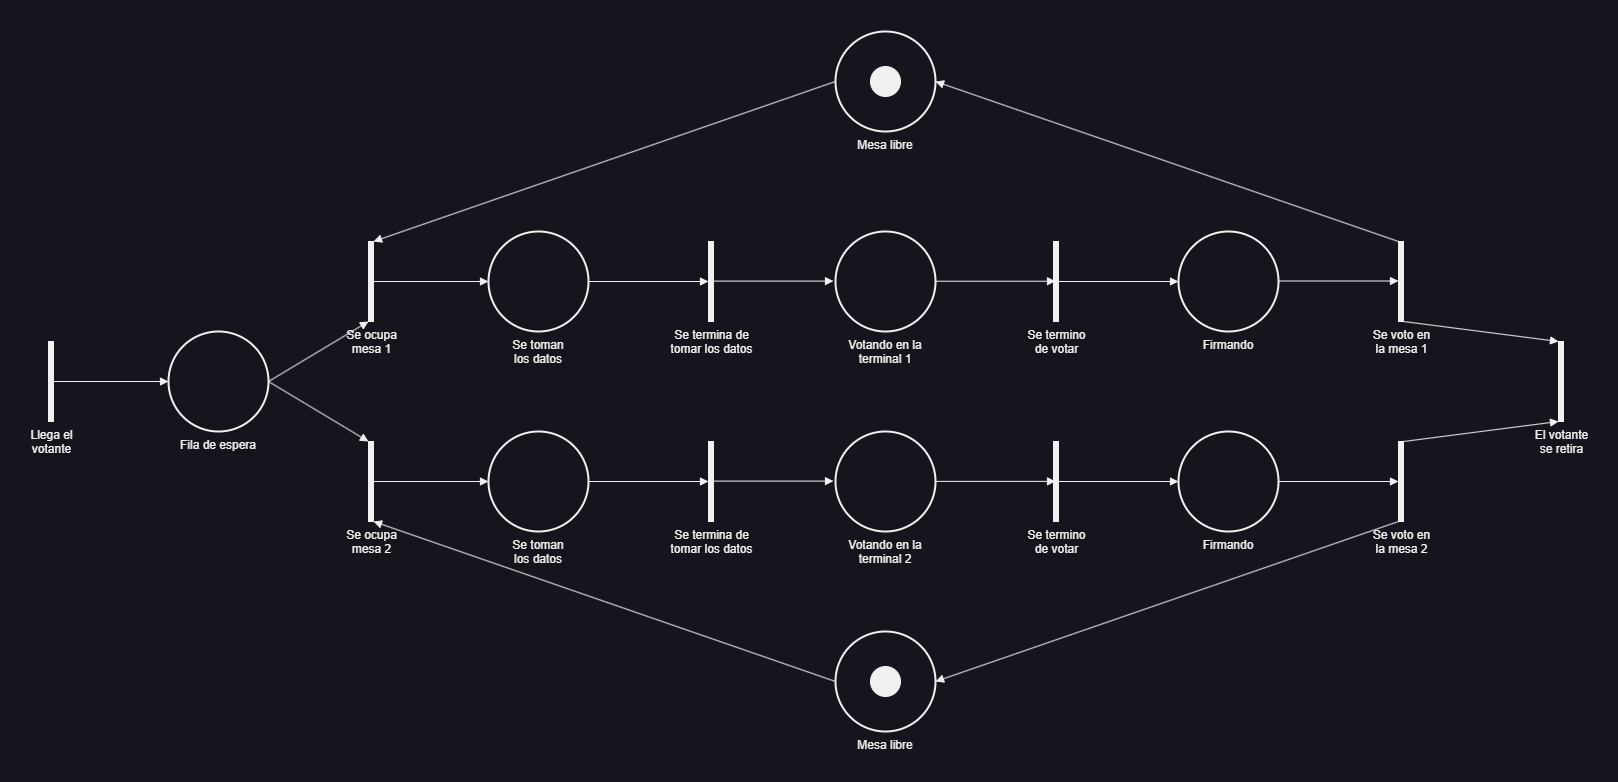

The diagram above was exported from draw.io. Its source (the exported page's mxGraphModel, read from the mxfile embedded in the PNG):
<mxGraphModel dx="1764" dy="1144" grid="1" gridSize="10" guides="1" tooltips="1" connect="1" arrows="1" fold="1" page="1" pageScale="1" pageWidth="827" pageHeight="1169" math="0" shadow="0">
  <root>
    <mxCell id="0" />
    <mxCell id="1" parent="0" />
    <mxCell id="IiRyusJ7k3vyfbzRjADq-3" value="Llega el&lt;div&gt;votante&lt;/div&gt;" style="html=1;points=[];perimeter=orthogonalPerimeter;fillColor=strokeColor;labelPosition=center;verticalLabelPosition=bottom;align=center;verticalAlign=top;" vertex="1" parent="1">
      <mxGeometry x="40" y="400" width="5" height="80" as="geometry" />
    </mxCell>
    <mxCell id="IiRyusJ7k3vyfbzRjADq-4" value="" style="html=1;verticalAlign=bottom;labelBackgroundColor=none;endArrow=block;endFill=1;rounded=0;" edge="1" source="IiRyusJ7k3vyfbzRjADq-3" parent="1">
      <mxGeometry width="160" relative="1" as="geometry">
        <mxPoint x="80" y="420" as="sourcePoint" />
        <mxPoint x="160" y="440" as="targetPoint" />
      </mxGeometry>
    </mxCell>
    <mxCell id="IiRyusJ7k3vyfbzRjADq-5" value="Fila de espera" style="strokeWidth=2;html=1;shape=mxgraph.flowchart.start_2;whiteSpace=wrap;labelPosition=center;verticalLabelPosition=bottom;align=center;verticalAlign=top;" vertex="1" parent="1">
      <mxGeometry x="160" y="390" width="100" height="100" as="geometry" />
    </mxCell>
    <mxCell id="IiRyusJ7k3vyfbzRjADq-14" value="Se ocupa&lt;div&gt;mesa 2&lt;/div&gt;" style="html=1;points=[];perimeter=orthogonalPerimeter;fillColor=strokeColor;labelPosition=center;verticalLabelPosition=bottom;align=center;verticalAlign=top;" vertex="1" parent="1">
      <mxGeometry x="360" y="500" width="5" height="80" as="geometry" />
    </mxCell>
    <mxCell id="IiRyusJ7k3vyfbzRjADq-15" value="Se ocupa&lt;div&gt;mesa 1&lt;/div&gt;" style="html=1;points=[];perimeter=orthogonalPerimeter;fillColor=strokeColor;labelPosition=center;verticalLabelPosition=bottom;align=center;verticalAlign=top;" vertex="1" parent="1">
      <mxGeometry x="360" y="300" width="5" height="80" as="geometry" />
    </mxCell>
    <mxCell id="IiRyusJ7k3vyfbzRjADq-16" value="" style="html=1;verticalAlign=bottom;labelBackgroundColor=none;endArrow=block;endFill=1;rounded=0;exitX=1;exitY=0.5;exitDx=0;exitDy=0;exitPerimeter=0;" edge="1" parent="1" source="IiRyusJ7k3vyfbzRjADq-5" target="IiRyusJ7k3vyfbzRjADq-15">
      <mxGeometry width="160" relative="1" as="geometry">
        <mxPoint x="440" y="450" as="sourcePoint" />
        <mxPoint x="560" y="450" as="targetPoint" />
      </mxGeometry>
    </mxCell>
    <mxCell id="IiRyusJ7k3vyfbzRjADq-17" value="" style="html=1;verticalAlign=bottom;labelBackgroundColor=none;endArrow=block;endFill=1;rounded=0;exitX=1;exitY=0.5;exitDx=0;exitDy=0;exitPerimeter=0;" edge="1" parent="1" source="IiRyusJ7k3vyfbzRjADq-5" target="IiRyusJ7k3vyfbzRjADq-14">
      <mxGeometry width="160" relative="1" as="geometry">
        <mxPoint x="350" y="500" as="sourcePoint" />
        <mxPoint x="470" y="500" as="targetPoint" />
      </mxGeometry>
    </mxCell>
    <mxCell id="IiRyusJ7k3vyfbzRjADq-20" value="" style="html=1;verticalAlign=bottom;labelBackgroundColor=none;endArrow=block;endFill=1;rounded=0;" edge="1" parent="1">
      <mxGeometry width="160" relative="1" as="geometry">
        <mxPoint x="360" y="340" as="sourcePoint" />
        <mxPoint x="480" y="340" as="targetPoint" />
      </mxGeometry>
    </mxCell>
    <mxCell id="IiRyusJ7k3vyfbzRjADq-21" value="Se toman&lt;div&gt;los datos&lt;/div&gt;" style="strokeWidth=2;html=1;shape=mxgraph.flowchart.start_2;whiteSpace=wrap;labelPosition=center;verticalLabelPosition=bottom;align=center;verticalAlign=top;" vertex="1" parent="1">
      <mxGeometry x="480" y="290" width="100" height="100" as="geometry" />
    </mxCell>
    <mxCell id="IiRyusJ7k3vyfbzRjADq-22" value="" style="html=1;verticalAlign=bottom;labelBackgroundColor=none;endArrow=block;endFill=1;rounded=0;" edge="1" parent="1">
      <mxGeometry width="160" relative="1" as="geometry">
        <mxPoint x="360" y="540" as="sourcePoint" />
        <mxPoint x="480" y="540" as="targetPoint" />
      </mxGeometry>
    </mxCell>
    <mxCell id="IiRyusJ7k3vyfbzRjADq-23" value="Se toman&lt;div&gt;los datos&lt;/div&gt;" style="strokeWidth=2;html=1;shape=mxgraph.flowchart.start_2;whiteSpace=wrap;labelPosition=center;verticalLabelPosition=bottom;align=center;verticalAlign=top;" vertex="1" parent="1">
      <mxGeometry x="480" y="490" width="100" height="100" as="geometry" />
    </mxCell>
    <mxCell id="IiRyusJ7k3vyfbzRjADq-25" value="" style="html=1;verticalAlign=bottom;labelBackgroundColor=none;endArrow=block;endFill=1;rounded=0;" edge="1" parent="1" target="IiRyusJ7k3vyfbzRjADq-31">
      <mxGeometry width="160" relative="1" as="geometry">
        <mxPoint x="580" y="540" as="sourcePoint" />
        <mxPoint x="700" y="540" as="targetPoint" />
      </mxGeometry>
    </mxCell>
    <mxCell id="IiRyusJ7k3vyfbzRjADq-26" value="" style="html=1;verticalAlign=bottom;labelBackgroundColor=none;endArrow=block;endFill=1;rounded=0;" edge="1" parent="1" target="IiRyusJ7k3vyfbzRjADq-29">
      <mxGeometry width="160" relative="1" as="geometry">
        <mxPoint x="580" y="340" as="sourcePoint" />
        <mxPoint x="700" y="340" as="targetPoint" />
      </mxGeometry>
    </mxCell>
    <mxCell id="IiRyusJ7k3vyfbzRjADq-29" value="Se termina de&lt;div&gt;tomar los datos&lt;/div&gt;" style="html=1;points=[];perimeter=orthogonalPerimeter;fillColor=strokeColor;labelPosition=center;verticalLabelPosition=bottom;align=center;verticalAlign=top;" vertex="1" parent="1">
      <mxGeometry x="700" y="300" width="5" height="80" as="geometry" />
    </mxCell>
    <mxCell id="IiRyusJ7k3vyfbzRjADq-31" value="Se termina de&lt;div&gt;tomar los datos&lt;/div&gt;" style="html=1;points=[];perimeter=orthogonalPerimeter;fillColor=strokeColor;labelPosition=center;verticalLabelPosition=bottom;align=center;verticalAlign=top;" vertex="1" parent="1">
      <mxGeometry x="700" y="500" width="5" height="80" as="geometry" />
    </mxCell>
    <mxCell id="IiRyusJ7k3vyfbzRjADq-32" value="" style="html=1;verticalAlign=bottom;labelBackgroundColor=none;endArrow=block;endFill=1;rounded=0;" edge="1" parent="1">
      <mxGeometry width="160" relative="1" as="geometry">
        <mxPoint x="705" y="539.6" as="sourcePoint" />
        <mxPoint x="825" y="539.6" as="targetPoint" />
      </mxGeometry>
    </mxCell>
    <mxCell id="IiRyusJ7k3vyfbzRjADq-33" value="" style="html=1;verticalAlign=bottom;labelBackgroundColor=none;endArrow=block;endFill=1;rounded=0;" edge="1" parent="1">
      <mxGeometry width="160" relative="1" as="geometry">
        <mxPoint x="705" y="339.6" as="sourcePoint" />
        <mxPoint x="825" y="339.6" as="targetPoint" />
      </mxGeometry>
    </mxCell>
    <mxCell id="IiRyusJ7k3vyfbzRjADq-35" value="Votando en la&lt;div&gt;terminal 1&lt;/div&gt;" style="strokeWidth=2;html=1;shape=mxgraph.flowchart.start_2;whiteSpace=wrap;labelPosition=center;verticalLabelPosition=bottom;align=center;verticalAlign=top;" vertex="1" parent="1">
      <mxGeometry x="827" y="290" width="100" height="100" as="geometry" />
    </mxCell>
    <mxCell id="IiRyusJ7k3vyfbzRjADq-36" value="Votando en la terminal 2" style="strokeWidth=2;html=1;shape=mxgraph.flowchart.start_2;whiteSpace=wrap;labelPosition=center;verticalLabelPosition=bottom;align=center;verticalAlign=top;" vertex="1" parent="1">
      <mxGeometry x="827" y="490" width="100" height="100" as="geometry" />
    </mxCell>
    <mxCell id="IiRyusJ7k3vyfbzRjADq-37" value="" style="html=1;verticalAlign=bottom;labelBackgroundColor=none;endArrow=block;endFill=1;rounded=0;" edge="1" parent="1">
      <mxGeometry width="160" relative="1" as="geometry">
        <mxPoint x="927" y="539.87" as="sourcePoint" />
        <mxPoint x="1047" y="539.87" as="targetPoint" />
      </mxGeometry>
    </mxCell>
    <mxCell id="IiRyusJ7k3vyfbzRjADq-38" value="" style="html=1;verticalAlign=bottom;labelBackgroundColor=none;endArrow=block;endFill=1;rounded=0;" edge="1" parent="1">
      <mxGeometry width="160" relative="1" as="geometry">
        <mxPoint x="927" y="339.72" as="sourcePoint" />
        <mxPoint x="1047" y="339.72" as="targetPoint" />
      </mxGeometry>
    </mxCell>
    <mxCell id="IiRyusJ7k3vyfbzRjADq-39" value="Se termino&lt;div&gt;de votar&lt;/div&gt;" style="html=1;points=[];perimeter=orthogonalPerimeter;fillColor=strokeColor;labelPosition=center;verticalLabelPosition=bottom;align=center;verticalAlign=top;" vertex="1" parent="1">
      <mxGeometry x="1045" y="500" width="5" height="80" as="geometry" />
    </mxCell>
    <mxCell id="IiRyusJ7k3vyfbzRjADq-40" value="Se termino&lt;div&gt;de votar&lt;/div&gt;" style="html=1;points=[];perimeter=orthogonalPerimeter;fillColor=strokeColor;labelPosition=center;verticalLabelPosition=bottom;align=center;verticalAlign=top;" vertex="1" parent="1">
      <mxGeometry x="1045" y="300" width="5" height="80" as="geometry" />
    </mxCell>
    <mxCell id="IiRyusJ7k3vyfbzRjADq-41" value="" style="html=1;verticalAlign=bottom;labelBackgroundColor=none;endArrow=block;endFill=1;rounded=0;" edge="1" parent="1">
      <mxGeometry width="160" relative="1" as="geometry">
        <mxPoint x="1050" y="540" as="sourcePoint" />
        <mxPoint x="1170" y="540" as="targetPoint" />
      </mxGeometry>
    </mxCell>
    <mxCell id="IiRyusJ7k3vyfbzRjADq-42" value="Firmando" style="strokeWidth=2;html=1;shape=mxgraph.flowchart.start_2;whiteSpace=wrap;labelPosition=center;verticalLabelPosition=bottom;align=center;verticalAlign=top;" vertex="1" parent="1">
      <mxGeometry x="1170" y="490" width="100" height="100" as="geometry" />
    </mxCell>
    <mxCell id="IiRyusJ7k3vyfbzRjADq-43" value="" style="html=1;verticalAlign=bottom;labelBackgroundColor=none;endArrow=block;endFill=1;rounded=0;" edge="1" parent="1">
      <mxGeometry width="160" relative="1" as="geometry">
        <mxPoint x="1050" y="340" as="sourcePoint" />
        <mxPoint x="1170" y="340" as="targetPoint" />
      </mxGeometry>
    </mxCell>
    <mxCell id="IiRyusJ7k3vyfbzRjADq-44" value="Firmando" style="strokeWidth=2;html=1;shape=mxgraph.flowchart.start_2;whiteSpace=wrap;labelPosition=center;verticalLabelPosition=bottom;align=center;verticalAlign=top;" vertex="1" parent="1">
      <mxGeometry x="1170" y="290" width="100" height="100" as="geometry" />
    </mxCell>
    <mxCell id="IiRyusJ7k3vyfbzRjADq-61" value="" style="html=1;verticalAlign=bottom;labelBackgroundColor=none;endArrow=block;endFill=1;rounded=0;" edge="1" parent="1">
      <mxGeometry width="160" relative="1" as="geometry">
        <mxPoint x="1270" y="339.5" as="sourcePoint" />
        <mxPoint x="1390" y="339.5" as="targetPoint" />
      </mxGeometry>
    </mxCell>
    <mxCell id="IiRyusJ7k3vyfbzRjADq-62" value="" style="html=1;verticalAlign=bottom;labelBackgroundColor=none;endArrow=block;endFill=1;rounded=0;" edge="1" parent="1">
      <mxGeometry width="160" relative="1" as="geometry">
        <mxPoint x="1270" y="540" as="sourcePoint" />
        <mxPoint x="1390" y="540" as="targetPoint" />
      </mxGeometry>
    </mxCell>
    <mxCell id="IiRyusJ7k3vyfbzRjADq-63" value="Se voto en&lt;div&gt;la mesa 1&lt;/div&gt;" style="html=1;points=[];perimeter=orthogonalPerimeter;fillColor=strokeColor;labelPosition=center;verticalLabelPosition=bottom;align=center;verticalAlign=top;" vertex="1" parent="1">
      <mxGeometry x="1390" y="300" width="5" height="80" as="geometry" />
    </mxCell>
    <mxCell id="IiRyusJ7k3vyfbzRjADq-64" value="Se voto en&lt;div&gt;la mesa 2&lt;/div&gt;" style="html=1;points=[];perimeter=orthogonalPerimeter;fillColor=strokeColor;labelPosition=center;verticalLabelPosition=bottom;align=center;verticalAlign=top;" vertex="1" parent="1">
      <mxGeometry x="1390" y="500" width="5" height="80" as="geometry" />
    </mxCell>
    <mxCell id="IiRyusJ7k3vyfbzRjADq-67" value="Mesa libre" style="strokeWidth=2;html=1;shape=mxgraph.flowchart.start_2;whiteSpace=wrap;labelPosition=center;verticalLabelPosition=bottom;align=center;verticalAlign=top;" vertex="1" parent="1">
      <mxGeometry x="827" y="690" width="100" height="100" as="geometry" />
    </mxCell>
    <mxCell id="IiRyusJ7k3vyfbzRjADq-70" value="Mesa libre" style="strokeWidth=2;html=1;shape=mxgraph.flowchart.start_2;whiteSpace=wrap;labelPosition=center;verticalLabelPosition=bottom;align=center;verticalAlign=top;" vertex="1" parent="1">
      <mxGeometry x="827" y="90" width="100" height="100" as="geometry" />
    </mxCell>
    <mxCell id="IiRyusJ7k3vyfbzRjADq-71" value="" style="html=1;verticalAlign=bottom;labelBackgroundColor=none;endArrow=block;endFill=1;rounded=0;entryX=1;entryY=0.5;entryDx=0;entryDy=0;entryPerimeter=0;" edge="1" parent="1" source="IiRyusJ7k3vyfbzRjADq-63" target="IiRyusJ7k3vyfbzRjADq-70">
      <mxGeometry width="160" relative="1" as="geometry">
        <mxPoint x="990" y="840" as="sourcePoint" />
        <mxPoint x="1020" y="170" as="targetPoint" />
      </mxGeometry>
    </mxCell>
    <mxCell id="IiRyusJ7k3vyfbzRjADq-72" value="" style="html=1;verticalAlign=bottom;labelBackgroundColor=none;endArrow=block;endFill=1;rounded=0;exitX=0;exitY=0.5;exitDx=0;exitDy=0;exitPerimeter=0;" edge="1" parent="1" source="IiRyusJ7k3vyfbzRjADq-70" target="IiRyusJ7k3vyfbzRjADq-15">
      <mxGeometry width="160" relative="1" as="geometry">
        <mxPoint x="540" y="100" as="sourcePoint" />
        <mxPoint x="660" y="100" as="targetPoint" />
      </mxGeometry>
    </mxCell>
    <mxCell id="IiRyusJ7k3vyfbzRjADq-73" value="" style="ellipse;fillColor=strokeColor;html=1;" vertex="1" parent="1">
      <mxGeometry x="862" y="125" width="30" height="30" as="geometry" />
    </mxCell>
    <mxCell id="IiRyusJ7k3vyfbzRjADq-76" value="" style="ellipse;fillColor=strokeColor;html=1;" vertex="1" parent="1">
      <mxGeometry x="862" y="725" width="30" height="30" as="geometry" />
    </mxCell>
    <mxCell id="IiRyusJ7k3vyfbzRjADq-77" value="" style="html=1;verticalAlign=bottom;labelBackgroundColor=none;endArrow=block;endFill=1;rounded=0;entryX=1;entryY=0.5;entryDx=0;entryDy=0;entryPerimeter=0;" edge="1" parent="1" source="IiRyusJ7k3vyfbzRjADq-64" target="IiRyusJ7k3vyfbzRjADq-67">
      <mxGeometry width="160" relative="1" as="geometry">
        <mxPoint x="1190" y="690" as="sourcePoint" />
        <mxPoint x="1310" y="690" as="targetPoint" />
      </mxGeometry>
    </mxCell>
    <mxCell id="IiRyusJ7k3vyfbzRjADq-78" value="" style="html=1;verticalAlign=bottom;labelBackgroundColor=none;endArrow=block;endFill=1;rounded=0;exitX=0;exitY=0.5;exitDx=0;exitDy=0;exitPerimeter=0;" edge="1" parent="1" source="IiRyusJ7k3vyfbzRjADq-67" target="IiRyusJ7k3vyfbzRjADq-14">
      <mxGeometry width="160" relative="1" as="geometry">
        <mxPoint x="490" y="840" as="sourcePoint" />
        <mxPoint x="610" y="840" as="targetPoint" />
      </mxGeometry>
    </mxCell>
    <mxCell id="IiRyusJ7k3vyfbzRjADq-80" value="El votante&lt;div&gt;se retira&lt;/div&gt;" style="html=1;points=[];perimeter=orthogonalPerimeter;fillColor=strokeColor;labelPosition=center;verticalLabelPosition=bottom;align=center;verticalAlign=top;" vertex="1" parent="1">
      <mxGeometry x="1550" y="400" width="5" height="80" as="geometry" />
    </mxCell>
    <mxCell id="IiRyusJ7k3vyfbzRjADq-82" value="" style="html=1;verticalAlign=bottom;labelBackgroundColor=none;endArrow=block;endFill=1;rounded=0;" edge="1" parent="1" source="IiRyusJ7k3vyfbzRjADq-63" target="IiRyusJ7k3vyfbzRjADq-80">
      <mxGeometry width="160" relative="1" as="geometry">
        <mxPoint x="1430" y="260" as="sourcePoint" />
        <mxPoint x="1550" y="260" as="targetPoint" />
      </mxGeometry>
    </mxCell>
    <mxCell id="IiRyusJ7k3vyfbzRjADq-83" value="" style="html=1;verticalAlign=bottom;labelBackgroundColor=none;endArrow=block;endFill=1;rounded=0;" edge="1" parent="1" source="IiRyusJ7k3vyfbzRjADq-64" target="IiRyusJ7k3vyfbzRjADq-80">
      <mxGeometry width="160" relative="1" as="geometry">
        <mxPoint x="1500" y="660" as="sourcePoint" />
        <mxPoint x="1620" y="660" as="targetPoint" />
      </mxGeometry>
    </mxCell>
  </root>
</mxGraphModel>